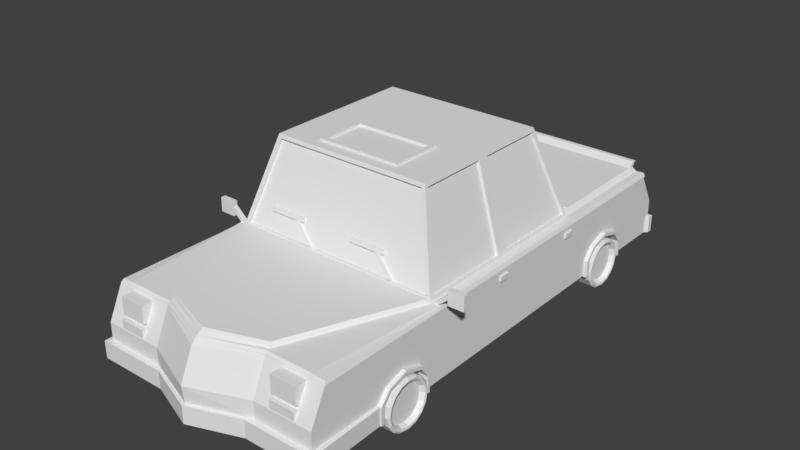 # Source: AICAR3.blend  (saved by Blender 2.78.0; exported with 4.5.12 LTS)
import bpy
from mathutils import Matrix  # noqa: F401  (used for matrix-valued properties, if any)

bpy.ops.wm.read_factory_settings(use_empty=True)
scene = bpy.context.scene
scene.name = 'Scene'

# ---- collections
col_collection_1 = bpy.data.collections.new('Collection 1'); scene.collection.children.link(col_collection_1)

# ---- materials (node trees are filled in below, after node groups)
mat_aicar3buda = bpy.data.materials.new('AICAR3Buda')
mat_aicar3buda.alpha_threshold = 0.0
mat_aicar3buda.use_transparent_shadow = False
mat_aicar3buda.roughness = 0.5
mat_aicar3black = bpy.data.materials.new('AICAR3Black')
mat_aicar3black.alpha_threshold = 0.0
mat_aicar3black.use_transparent_shadow = False
mat_aicar3black.roughness = 0.5
mat_aicar3window = bpy.data.materials.new('AICAR3Window')
mat_aicar3window.alpha_threshold = 0.0
mat_aicar3window.use_transparent_shadow = False
mat_aicar3window.roughness = 0.5
mat_aica3swiatla = bpy.data.materials.new('AICA3Swiatla')
mat_aica3swiatla.alpha_threshold = 0.0
mat_aica3swiatla.use_transparent_shadow = False
mat_aica3swiatla.roughness = 0.5
mat_firetruckkolaoutside = bpy.data.materials.new('FireTruckKolaOutside')
mat_firetruckkolaoutside.alpha_threshold = 0.0
mat_firetruckkolaoutside.use_transparent_shadow = False
mat_firetruckkolaoutside.roughness = 0.5
mat_firetruckkolainside = bpy.data.materials.new('FireTruckKolaInside')
mat_firetruckkolainside.alpha_threshold = 0.0
mat_firetruckkolainside.use_transparent_shadow = False
mat_firetruckkolainside.roughness = 0.5

# ---- material node trees

# ---- world
world_world = bpy.data.worlds.new('World'); scene.world = world_world
world_world.color = (0.05088, 0.05088, 0.05088)
world_world.use_sun_shadow = False
world_world.sun_shadow_jitter_overblur = 0.0
world_world.cycles.sampling_method = 'MANUAL'

# ---- meshes
me_cube_001 = bpy.data.meshes.new('Cube.001')
me_cube_001.from_pydata([(1.309, -1.23e-07, -2.813), (1.309, 1.226e-07, 2.805), (1.295, 0.7885, -2.635), (1.295, 0.7885, 2.609), (1.205, -9.91e-08, -2.813), (0.6319, 1.465e-07, 2.805), (1.205, 0.8009, -2.617), (0.6319, 0.8009, 2.609), (1.309, -3.871e-08, -1.432), (1.309, 8.151e-08, 1.319), (1.295, 0.7885, -1.141), (1.295, 0.7885, 1.141), (1.212, 0.8009, -1.141), (1.212, 0.8009, 1.141), (0.632, 1.054e-07, 1.319), (0.632, -1.589e-08, -1.456), (0.919, 1.805, -0.8652), (0.919, 1.805, 0.8652), (1.309, 0.3951, -2.813), (1.309, 0.3951, 2.805), (1.205, 0.3951, -2.813), (0.6319, 0.3951, 2.805), (1.309, 0.3338, -1.555), (1.309, 0.3338, 1.432), (1.309, 1.214e-07, 2.764), (1.295, 0.7885, 2.573), (0.6319, 0.8009, 2.573), (0.632, 1.453e-07, 2.764), (1.309, 0.3951, 2.764), (1.193, 0.8522, 1.163), (0.6125, 0.8522, 2.551), (1.309, 4.615e-08, -0.03637), (1.309, 4.933e-08, 0.03637), (1.295, 0.7885, -0.03637), (1.295, 0.7885, 0.03637), (1.212, 0.8009, -0.03637), (1.212, 0.8009, 0.03637), (0.632, 9.707e-08, 0.03637), (0.632, 9.389e-08, -0.03637), (0.919, 1.805, -0.02757), (0.919, 1.805, 0.02758), (1.309, 0.3951, -0.03637), (1.309, 0.3951, 0.03637), (1.201, 0.8402, 0.07403), (1.201, 0.8402, 1.092), (0.9305, 1.766, 0.06592), (0.9305, 1.766, 0.838), (1.201, 0.8402, -1.092), (0.9305, 1.766, -0.838), (1.201, 0.8402, -0.07402), (0.9305, 1.766, -0.06592), (1.175, 0.8339, 0.07403), (1.175, 0.8339, 1.092), (0.9045, 1.759, 0.06592), (0.9045, 1.759, 0.838), (1.175, 0.8339, -1.092), (0.9045, 1.759, -0.838), (1.175, 0.8339, -0.07402), (0.9045, 1.759, -0.06592), (1.155, 0.8434, 1.129), (0.8864, 1.762, 0.8769), (1.155, 0.842, 1.097), (0.8864, 1.761, 0.844), (1.176, 0.8278, -1.134), (0.8983, 1.778, -0.8726), (1.176, 0.826, -1.089), (0.8983, 1.776, -0.8282), (0.4859, 1.805, 0.1539), (0.4859, 1.805, 0.7389), (0.4859, 1.83, 0.1539), (0.4859, 1.83, 0.7389), (0.4399, 1.83, 0.2092), (0.4399, 1.83, 0.6836), (0.4399, 1.801, 0.2092), (0.4399, 1.801, 0.6836), (1.153, 0.8353, -2.617), (1.16, 0.8493, -1.227), (1.182, -9.565e-08, -2.756), (1.309, -1.195e-07, -2.756), (1.295, 0.7885, -2.552), (1.205, 0.8009, -2.552), (1.309, 0.3951, -2.756), (1.153, 0.8493, -2.537), (1.153, 0.9001, -2.671), (1.153, 0.9001, -2.621), (1.309, 0.7569, -2.635), (1.309, 0.7569, 2.63), (1.205, 0.7569, -2.635), (0.6319, 0.7806, 2.63), (1.309, 0.7569, -1.141), (1.309, 0.7569, 1.141), (1.309, 0.7569, 2.594), (1.309, 0.7569, -0.03637), (1.309, 0.7569, 0.03637), (1.309, 0.7569, -2.552), (0.6319, 0.7644, 2.635), (1.309, 0.7466, -1.141), (1.309, 0.7466, 1.141), (1.309, 0.7466, 2.599), (1.309, 0.7466, -0.03637), (1.309, 0.7466, 0.03637), (1.309, 0.7466, -2.552), (1.309, 0.7466, -2.609), (1.309, 0.7466, 2.635), (1.205, 0.7466, -2.609), (0.8266, 0.5429, 2.779), (0.8266, 0.7399, 2.779), (0.8266, 0.5429, 2.621), (0.8266, 0.7399, 2.621), (1.114, 0.5429, 2.779), (1.114, 0.7399, 2.779), (1.114, 0.5429, 2.621), (1.114, 0.7399, 2.621), (0.8266, 0.4073, 2.805), (0.8266, 0.5034, 2.805), (0.8266, 0.4073, 2.647), (0.8266, 0.5034, 2.647), (1.114, 0.4073, 2.805), (1.114, 0.5034, 2.805), (1.114, 0.4073, 2.647), (1.114, 0.5034, 2.647), (1.207, 0.7825, 1.119), (1.389, 0.9455, 1.119), (1.207, 0.7825, 1.066), (1.389, 0.9455, 1.066), (1.261, 0.7825, 1.119), (1.389, 0.8919, 1.119), (1.261, 0.7825, 1.066), (1.389, 0.8919, 1.066), (1.571, 0.9455, 1.119), (1.571, 0.9455, 1.066), (1.571, 0.8919, 1.066), (1.571, 0.8919, 1.119), (1.389, 1.001, 1.119), (1.389, 1.001, 1.066), (1.389, 0.8363, 1.066), (1.389, 0.8363, 1.119), (1.571, 1.001, 1.119), (1.571, 1.001, 1.066), (1.571, 0.8363, 1.066), (1.571, 0.8363, 1.119), (0.7455, 0.8223, 1.128), (0.4903, 1.049, 1.069), (0.7455, 0.8223, 1.087), (0.4903, 1.049, 1.029), (0.7863, 0.8223, 1.128), (0.5311, 1.049, 1.069), (0.7863, 0.8223, 1.087), (0.5311, 1.049, 1.029), (0.4903, 1.094, 1.057), (0.4903, 1.094, 1.016), (0.5311, 1.094, 1.016), (0.5311, 1.094, 1.057), (0.1656, 1.049, 1.069), (0.1656, 1.049, 1.029), (0.1656, 1.094, 1.057), (0.1656, 1.094, 1.016), (0.5911, 1.049, 1.029), (0.5911, 1.049, 1.069), (0.5911, 1.094, 1.016), (0.5911, 1.094, 1.057), (1.296, 0.6479, 0.1935), (1.296, 0.7003, 0.1935), (1.296, 0.6479, 0.06773), (1.296, 0.7003, 0.06773), (1.331, 0.6479, 0.1935), (1.331, 0.7003, 0.1935), (1.331, 0.6479, 0.06773), (1.331, 0.7003, 0.06773), (1.296, 0.6479, -0.9569), (1.296, 0.7003, -0.9569), (1.296, 0.6479, -1.083), (1.296, 0.7003, -1.083), (1.331, 0.6479, -0.9569), (1.331, 0.7003, -0.9569), (1.331, 0.6479, -1.083), (1.331, 0.7003, -1.083), (0.632, 1.276e-07, 1.963), (1.309, 1.037e-07, 1.963), (1.295, 0.7885, 2.024), (0.8544, 0.8009, 2.024), (1.309, 0.3338, 1.842), (0.835, 0.8522, 2.019), (1.309, 0.7569, 2.037), (1.309, 0.7466, 2.04), (1.309, -8.53e-08, -2.079), (1.295, 0.7885, -2.267), (1.207, 0.8009, -2.267), (1.309, 0.3238, -1.987), (1.155, 0.8493, -2.272), (0.632, -6.126e-08, -2.075), (1.309, 0.7569, -2.267), (1.309, 0.7466, -2.267), (0.6318, 0.3338, -1.414), (0.6318, 0.3338, 1.294), (0.6318, 0.3338, 1.989), (0.6318, 0.3338, -2.1), (0.6319, 0.1975, 2.805), (1.309, 0.1975, -1.432), (1.309, 0.1975, 1.341), (1.309, 0.1975, -2.813), (1.309, 0.1975, 2.805), (1.205, 0.1975, -2.813), (1.309, 0.1975, 2.764), (1.309, 0.1975, -0.03637), (1.309, 0.1975, 0.03637), (1.309, 0.1975, -2.756), (1.309, 0.1975, 1.968), (1.309, 0.1975, -2.06), (0.6319, 0.1975, 1.319), (0.6319, 0.1975, 2.141), (0.6319, 0.1975, -2.065), (0.6319, 0.1975, -1.437), (1.36, 1.288e-07, 2.809), (1.36, 1.371e-07, 2.864), (0.567, 1.61e-07, 2.864), (0.567, 0.1975, 2.864), (1.342, 1.101e-07, 1.973), (1.36, 0.1975, 2.809), (1.342, 0.1975, 1.969), (1.36, 0.1975, 2.864), (1.349, -1.186e-07, -2.849), (1.233, -9.468e-08, -2.849), (1.349, -1.157e-07, -2.784), (1.349, 0.1975, -2.784), (1.349, 0.1975, -2.849), (1.233, 0.1975, -2.849), (0.632, 1.165e-07, 1.641), (1.295, 0.7885, 1.582), (1.033, 0.8009, 1.582), (1.309, 0.3951, 1.641), (1.014, 0.8522, 1.591), (1.309, 0.7569, 1.589), (1.309, 0.7466, 1.59), (0.6318, 0.3951, 1.641), (0.6319, 0.1975, 1.641), (0.6318, 0.3951, -1.757), (1.295, 0.7885, -1.704), (1.209, 0.8009, -1.704), (1.309, 0.3951, -1.757), (1.157, 0.8493, -1.75), (1.309, 0.7569, -1.704), (1.309, 0.7466, -1.704), (0.632, -3.821e-08, -1.757), (0.6319, 0.1975, -1.757), (1.354, -0.005836, 1.339), (0.6178, -0.005836, 1.339), (1.354, 0.3037, 1.432), (0.6178, -0.005836, 1.946), (1.354, -0.005836, 1.946), (1.354, 0.3037, 1.854), (0.6176, 0.3037, 1.432), (0.6176, 0.3037, 1.854), (1.354, 0.1768, 1.339), (1.354, 0.1946, 1.946), (0.6177, 0.1768, 1.339), (0.6177, 0.1946, 1.946), (1.354, 0.3607, 1.643), (0.6176, 0.3607, 1.643), (1.354, -0.005836, 1.311), (1.354, 0.3314, 1.412), (1.354, -0.005836, 1.989), (1.354, 0.3314, 1.873), (1.354, 0.1744, 1.311), (1.354, 0.1922, 1.989), (1.354, 0.402, 1.643), (1.226, -0.005836, 1.311), (1.226, 0.3314, 1.412), (1.226, -0.005836, 1.989), (1.226, 0.3314, 1.873), (1.226, 0.1743, 1.311), (1.226, 0.1922, 1.989), (1.226, 0.402, 1.643), (0.6206, -0.005836, 1.306), (0.6206, -0.005836, 1.986), (0.6206, 0.1922, 1.986), (0.6206, 0.1741, 1.306), (0.6206, 0.1741, -2.096), (0.6206, 0.1922, -1.416), (0.6206, -0.005836, -1.416), (0.6206, -0.005836, -2.096), (1.226, 0.402, -1.759), (1.226, 0.1922, -1.413), (1.226, 0.1743, -2.091), (1.226, 0.3314, -1.529), (1.226, -0.005836, -1.413), (1.226, 0.3314, -1.99), (1.226, -0.005836, -2.091), (1.354, 0.402, -1.759), (1.354, 0.1922, -1.413), (1.354, 0.1744, -2.091), (1.354, 0.3314, -1.529), (1.354, -0.005836, -1.413), (1.354, 0.3314, -1.99), (1.354, -0.005836, -2.091), (0.6176, 0.3607, -1.759), (1.354, 0.3607, -1.759), (0.6177, 0.1946, -1.456), (0.6177, 0.1768, -2.063), (1.354, 0.1946, -1.456), (1.354, 0.1768, -2.063), (0.6176, 0.3037, -1.548), (0.6176, 0.3037, -1.97), (1.354, 0.3037, -1.548), (1.354, -0.005836, -1.456), (0.6178, -0.005836, -1.456), (1.354, 0.3037, -1.97), (0.6178, -0.005836, -2.063), (1.354, -0.005836, -2.063), (-1.309, -1.23e-07, -2.813), (-1.309, 1.226e-07, 2.805), (-1.295, 0.7885, -2.635), (-1.295, 0.7885, 2.609), (-1.205, -9.91e-08, -2.813), (-0.6319, 1.465e-07, 2.805), (-1.205, 0.8009, -2.617), (-0.6319, 0.8009, 2.609), (-1.309, -3.871e-08, -1.432), (-1.309, 8.151e-08, 1.319), (-1.295, 0.7885, -1.141), (-1.295, 0.7885, 1.141), (-1.212, 0.8009, -1.141), (-1.212, 0.8009, 1.141), (-0.632, 1.054e-07, 1.319), (-0.632, -1.589e-08, -1.456), (-0.919, 1.805, -0.8652), (-0.919, 1.805, 0.8652), (-1.309, 0.3951, -2.813), (-1.309, 0.3951, 2.805), (-1.205, 0.3951, -2.813), (-0.6319, 0.3951, 2.805), (-1.309, 0.3338, -1.555), (-1.309, 0.3338, 1.432), (0.0, -9.91e-08, -2.813), (0.0, 1.556e-07, 3.014), (0.0, 0.8009, -2.65), (0.0, 0.8039, 2.834), (0.0, -1.144e-08, -1.354), (0.0, 9.762e-08, 1.141), (0.0, 0.8009, -1.141), (0.0, 0.8009, 1.141), (0.0, 1.805, -0.8652), (0.0, 1.805, 0.8652), (0.0, 0.3951, 3.057), (0.0, 0.3951, -2.813), (-1.309, 1.214e-07, 2.764), (-1.295, 0.7885, 2.573), (-0.6319, 0.8009, 2.573), (-0.632, 1.453e-07, 2.764), (-1.309, 0.3951, 2.764), (0.0, 1.544e-07, 2.973), (0.0, 0.832, 2.792), (0.0, 0.8522, 1.163), (-1.193, 0.8522, 1.163), (-0.6125, 0.8522, 2.551), (0.0, 0.8522, 2.761), (-1.309, 4.615e-08, -0.03637), (-1.309, 4.933e-08, 0.03637), (-1.295, 0.7885, -0.03637), (-1.295, 0.7885, 0.03637), (-1.212, 0.8009, -0.03637), (-1.212, 0.8009, 0.03637), (-0.632, 9.707e-08, 0.03637), (-0.632, 9.389e-08, -0.03637), (-0.919, 1.805, -0.02757), (-0.919, 1.805, 0.02758), (-1.309, 0.3951, -0.03637), (-1.309, 0.3951, 0.03637), (0.0, 1.805, -0.02757), (0.0, 1.805, 0.02758), (0.0, 9.707e-08, 0.03637), (0.0, 9.389e-08, -0.03637), (-1.201, 0.8402, 0.07403), (-1.201, 0.8402, 1.092), (-0.9305, 1.766, 0.06592), (-0.9305, 1.766, 0.838), (-1.201, 0.8402, -1.092), (-0.9305, 1.766, -0.838), (-1.201, 0.8402, -0.07402), (-0.9305, 1.766, -0.06592), (-1.175, 0.8339, 0.07403), (-1.175, 0.8339, 1.092), (-0.9045, 1.759, 0.06592), (-0.9045, 1.759, 0.838), (-1.175, 0.8339, -1.092), (-0.9045, 1.759, -0.838), (-1.175, 0.8339, -0.07402), (-0.9045, 1.759, -0.06592), (0.0, 0.8434, 1.129), (-1.155, 0.8434, 1.129), (0.0, 1.762, 0.8769), (-0.8864, 1.762, 0.8769), (0.0, 0.842, 1.097), (-1.155, 0.842, 1.097), (0.0, 1.761, 0.844), (-0.8864, 1.761, 0.844), (0.0, 0.8278, -1.134), (-1.176, 0.8278, -1.134), (0.0, 1.778, -0.8726), (-0.8983, 1.778, -0.8726), (0.0, 0.826, -1.089), (-1.176, 0.826, -1.089), (0.0, 1.776, -0.8282), (-0.8983, 1.776, -0.8282), (-0.4859, 1.805, 0.1539), (-0.4859, 1.805, 0.7389), (0.0, 1.805, 0.7389), (0.0, 1.805, 0.1539), (-0.4859, 1.83, 0.1539), (-0.4859, 1.83, 0.7389), (0.0, 1.83, 0.7389), (0.0, 1.83, 0.1539), (-0.4399, 1.83, 0.2092), (-0.4399, 1.83, 0.6836), (0.0, 1.83, 0.6836), (0.0, 1.83, 0.2092), (-0.4399, 1.801, 0.2092), (-0.4399, 1.801, 0.6836), (0.0, 1.801, 0.6836), (0.0, 1.801, 0.2092), (-1.153, 0.8353, -2.617), (-1.16, 0.8493, -1.227), (0.0, 0.8493, -1.227), (0.0, 0.8353, -2.66), (-1.182, -9.565e-08, -2.756), (-1.309, -1.195e-07, -2.756), (-1.295, 0.7885, -2.552), (-1.205, 0.8009, -2.552), (-1.309, 0.3951, -2.756), (0.0, -9.565e-08, -2.756), (-1.153, 0.8493, -2.537), (0.0, 0.8493, -2.537), (-1.153, 0.9001, -2.671), (0.0, 0.9001, -2.671), (-1.153, 0.9001, -2.621), (0.0, 0.9001, -2.621), (-1.309, 0.7569, -2.635), (-1.309, 0.7569, 2.63), (-1.205, 0.7569, -2.635), (-0.6319, 0.7806, 2.63), (-1.309, 0.7569, -1.141), (-1.309, 0.7569, 1.141), (0.0, 0.7569, -2.635), (0.0, 0.775, 2.863), (-1.309, 0.7569, 2.594), (-1.309, 0.7569, -0.03637), (-1.309, 0.7569, 0.03637), (-1.309, 0.7569, -2.552), (-0.6319, 0.7644, 2.635), (-1.309, 0.7466, -1.141), (-1.309, 0.7466, 1.141), (0.0, 0.7307, 2.904), (-1.309, 0.7466, 2.599), (-1.309, 0.7466, -0.03637), (-1.309, 0.7466, 0.03637), (-1.309, 0.7466, -2.552), (-1.309, 0.7466, -2.609), (-1.309, 0.7466, 2.635), (-1.205, 0.7466, -2.609), (0.0, 0.7181, -2.635), (-0.8266, 0.5429, 2.779), (-0.8266, 0.7399, 2.779), (-0.8266, 0.5429, 2.621), (-0.8266, 0.7399, 2.621), (-1.114, 0.5429, 2.779), (-1.114, 0.7399, 2.779), (-1.114, 0.5429, 2.621), (-1.114, 0.7399, 2.621), (-0.8266, 0.4073, 2.805), (-0.8266, 0.5034, 2.805), (-0.8266, 0.4073, 2.647), (-0.8266, 0.5034, 2.647), (-1.114, 0.4073, 2.805), (-1.114, 0.5034, 2.805), (-1.114, 0.4073, 2.647), (-1.114, 0.5034, 2.647), (-1.207, 0.7825, 1.119), (-1.389, 0.9455, 1.119), (-1.207, 0.7825, 1.066), (-1.389, 0.9455, 1.066), (-1.261, 0.7825, 1.119), (-1.389, 0.8919, 1.119), (-1.261, 0.7825, 1.066), (-1.389, 0.8919, 1.066), (-1.571, 0.9455, 1.119), (-1.571, 0.9455, 1.066), (-1.571, 0.8919, 1.066), (-1.571, 0.8919, 1.119), (-1.389, 1.001, 1.119), (-1.389, 1.001, 1.066), (-1.389, 0.8363, 1.066), (-1.389, 0.8363, 1.119), (-1.571, 1.001, 1.119), (-1.571, 1.001, 1.066), (-1.571, 0.8363, 1.066), (-1.571, 0.8363, 1.119), (-0.4407, 1.094, 1.057), (-0.4407, 1.094, 1.016), (-0.4407, 1.049, 1.069), (-0.4407, 1.049, 1.029), (-0.8662, 1.094, 1.016), (-0.8662, 1.094, 1.057), (-0.8662, 1.049, 1.029), (-0.8662, 1.049, 1.069), (-0.5008, 1.094, 1.057), (-0.5008, 1.094, 1.016), (-0.5416, 1.094, 1.016), (-0.5416, 1.094, 1.057), (-0.5008, 1.049, 1.029), (-0.2455, 0.8223, 1.087), (-0.5008, 1.049, 1.069), (-0.2455, 0.8223, 1.128), (-0.5416, 1.049, 1.029), (-0.2863, 0.8223, 1.087), (-0.5416, 1.049, 1.069), (-0.2863, 0.8223, 1.128), (-1.296, 0.6479, 0.1935), (-1.296, 0.7003, 0.1935), (-1.296, 0.6479, 0.06773), (-1.296, 0.7003, 0.06773), (-1.331, 0.6479, 0.1935), (-1.331, 0.7003, 0.1935), (-1.331, 0.6479, 0.06773), (-1.331, 0.7003, 0.06773), (-1.296, 0.6479, -0.9569), (-1.296, 0.7003, -0.9569), (-1.296, 0.6479, -1.083), (-1.296, 0.7003, -1.083), (-1.331, 0.6479, -0.9569), (-1.331, 0.7003, -0.9569), (-1.331, 0.6479, -1.083), (-1.331, 0.7003, -1.083), (-0.632, 1.276e-07, 1.963), (0.0, 1.275e-07, 2.153), (-1.309, 1.037e-07, 1.963), (-1.295, 0.7885, 2.024), (-0.8544, 0.8009, 2.024), (-1.309, 0.3338, 1.842), (0.0, 0.8252, 2.03), (-0.835, 0.8522, 2.019), (0.0, 0.8522, 2.019), (-1.309, 0.7569, 2.037), (-1.309, 0.7466, 2.04), (-1.309, -8.53e-08, -2.079), (-1.295, 0.7885, -2.267), (-1.207, 0.8009, -2.267), (-1.309, 0.3238, -1.987), (-1.155, 0.8493, -2.272), (0.0, 0.8493, -2.272), (-0.632, -6.126e-08, -2.075), (0.0, -6.403e-08, -2.138), (-1.309, 0.7569, -2.267), (-1.309, 0.7466, -2.267), (-0.6318, 0.3338, -1.414), (-0.6318, 0.3338, 1.294), (-0.6318, 0.3338, 1.989), (-0.6318, 0.3338, -2.1), (-0.6319, 0.1975, 2.805), (-1.309, 0.1975, -1.432), (-1.309, 0.1975, 1.341), (-1.309, 0.1975, -2.813), (-1.309, 0.1975, 2.805), (-1.205, 0.1975, -2.813), (0.0, 0.1975, 3.035), (0.0, 0.1975, -2.813), (-1.309, 0.1975, 2.764), (-1.309, 0.1975, -0.03637), (-1.309, 0.1975, 0.03637), (-1.309, 0.1975, -2.756), (-1.309, 0.1975, 1.968), (-1.309, 0.1975, -2.06), (-0.6319, 0.1975, 1.319), (-0.6319, 0.1975, 2.141), (-0.6319, 0.1975, -2.065), (-0.6319, 0.1975, -1.437), (-1.36, 1.288e-07, 2.809), (-1.36, 1.371e-07, 2.864), (-0.567, 1.61e-07, 2.864), (-0.567, 0.1975, 2.864), (0.0, 1.701e-07, 3.073), (0.0, 0.1975, 3.073), (-1.342, 1.101e-07, 1.973), (-1.36, 0.1975, 2.809), (-1.342, 0.1975, 1.969), (-1.36, 0.1975, 2.864), (-1.349, -1.186e-07, -2.849), (-1.233, -9.468e-08, -2.849), (0.0, -9.468e-08, -2.849), (-1.349, -1.157e-07, -2.784), (-1.349, 0.1975, -2.784), (-1.349, 0.1975, -2.849), (-1.233, 0.1975, -2.849), (0.0, 0.1975, -2.849), (-0.632, 1.165e-07, 1.641), (0.0, 1.126e-07, 1.647), (-1.295, 0.7885, 1.582), (-1.033, 0.8009, 1.582), (-1.309, 0.3951, 1.641), (0.0, 0.8131, 1.585), (-1.014, 0.8522, 1.591), (0.0, 0.8522, 1.591), (-1.309, 0.7569, 1.589), (-1.309, 0.7466, 1.59), (-0.6318, 0.3951, 1.641), (-0.6319, 0.1975, 1.641), (-0.6318, 0.3951, -1.757), (-1.295, 0.7885, -1.704), (-1.209, 0.8009, -1.704), (-1.309, 0.3951, -1.757), (-1.157, 0.8493, -1.75), (0.0, 0.8493, -1.75), (-1.309, 0.7569, -1.704), (-1.309, 0.7466, -1.704), (-0.632, -3.821e-08, -1.757), (0.0, -4.178e-08, -1.839), (-0.6319, 0.1975, -1.757), (-1.354, -0.005836, 1.339), (-0.6178, -0.005836, 1.339), (-1.354, 0.3037, 1.432), (-0.6178, -0.005836, 1.946), (-1.354, -0.005836, 1.946), (-1.354, 0.3037, 1.854), (-0.6176, 0.3037, 1.432), (-0.6176, 0.3037, 1.854), (-1.354, 0.1768, 1.339), (-1.354, 0.1946, 1.946), (-0.6177, 0.1768, 1.339), (-0.6177, 0.1946, 1.946), (-1.354, 0.3607, 1.643), (-0.6176, 0.3607, 1.643), (-1.354, -0.005836, 1.311), (-1.354, 0.3314, 1.412), (-1.354, -0.005836, 1.989), (-1.354, 0.3314, 1.873), (-1.354, 0.1744, 1.311), (-1.354, 0.1922, 1.989), (-1.354, 0.402, 1.643), (-1.226, -0.005836, 1.311), (-1.226, 0.3314, 1.412), (-1.226, -0.005836, 1.989), (-1.226, 0.3314, 1.873), (-1.226, 0.1743, 1.311), (-1.226, 0.1922, 1.989), (-1.226, 0.402, 1.643), (-0.6206, -0.005836, 1.306), (-0.6206, -0.005836, 1.986), (-0.6206, 0.1922, 1.986), (-0.6206, 0.1741, 1.306), (-0.6206, 0.1741, -2.096), (-0.6206, 0.1922, -1.416), (-0.6206, -0.005836, -1.416), (-0.6206, -0.005836, -2.096), (-1.226, 0.402, -1.759), (-1.226, 0.1922, -1.413), (-1.226, 0.1743, -2.091), (-1.226, 0.3314, -1.529), (-1.226, -0.005836, -1.413), (-1.226, 0.3314, -1.99), (-1.226, -0.005836, -2.091), (-1.354, 0.402, -1.759), (-1.354, 0.1922, -1.413), (-1.354, 0.1744, -2.091), (-1.354, 0.3314, -1.529), (-1.354, -0.005836, -1.413), (-1.354, 0.3314, -1.99), (-1.354, -0.005836, -2.091), (-0.6176, 0.3607, -1.759), (-1.354, 0.3607, -1.759), (-0.6177, 0.1946, -1.456), (-0.6177, 0.1768, -2.063), (-1.354, 0.1946, -1.456), (-1.354, 0.1768, -2.063), (-0.6176, 0.3037, -1.548), (-0.6176, 0.3037, -1.97), (-1.354, 0.3037, -1.548), (-1.354, -0.005836, -1.456), (-0.6178, -0.005836, -1.456), (-1.354, 0.3037, -1.97), (-0.6178, -0.005836, -2.063), (-1.354, -0.005836, -2.063), (0.8266, 0.5097, -2.769), (0.8266, 0.7067, -2.769), (0.8266, 0.5097, -2.611), (0.8266, 0.7067, -2.611), (1.114, 0.5097, -2.769), (1.114, 0.7067, -2.769), (1.114, 0.5097, -2.611), (1.114, 0.7067, -2.611), (-1.181, 0.5097, -2.769), (-1.181, 0.7067, -2.769), (-1.181, 0.5097, -2.611), (-1.181, 0.7067, -2.611), (-1.113, 0.5097, -2.769), (-1.113, 0.7067, -2.769), (-1.113, 0.5097, -2.611), (-1.113, 0.7067, -2.611), (-1.069, 0.5097, -2.769), (-1.069, 0.7067, -2.769), (-1.069, 0.5097, -2.611), (-1.069, 0.7067, -2.611), (-0.7821, 0.5097, -2.769), (-0.7821, 0.7067, -2.769), (-0.7821, 0.5097, -2.611), (-0.7821, 0.7067, -2.611), (1.135, 0.5097, -2.769), (1.135, 0.7067, -2.769), (1.135, 0.5097, -2.611), (1.135, 0.7067, -2.611), (1.203, 0.5097, -2.769), (1.203, 0.7067, -2.769), (1.203, 0.5097, -2.611), (1.203, 0.7067, -2.611), (1.286, -1.179e-07, -2.813), (1.164, 1.277e-07, 2.805), (1.286, 0.8009, -2.631), (1.164, 0.8009, 2.609), (1.288, 0.8009, -1.141), (1.288, 0.8009, 1.141), (1.164, 0.3951, 2.805), (1.286, 0.3951, -2.813), (1.164, 1.265e-07, 2.764), (1.164, 0.8009, 2.573), (1.288, 0.8009, -0.03637), (1.288, 0.8009, 0.03637), (1.286, 0.8009, -2.552), (1.282, -1.144e-07, -2.756), (1.286, 0.7569, -2.635), (1.164, 0.762, 2.63), (1.164, 0.7504, 2.635), (1.286, 0.7466, -2.609), (1.211, 0.8009, 2.024), (1.164, 1.088e-07, 1.963), (1.287, 0.8009, -2.267), (1.164, -8.015e-08, -2.078), (1.164, 0.1975, 2.805), (1.286, 0.1975, -2.813), (1.19, 1.422e-07, 2.864), (1.19, 0.1975, 2.864), (1.324, -1.134e-07, -2.849), (1.324, 0.1975, -2.849), (1.25, 0.8009, 1.582), (1.287, 0.8009, -1.704), (-1.287, -1.181e-07, -2.813), (-1.169, 1.275e-07, 2.805), (-1.287, 0.8009, -2.631), (-1.169, 0.8009, 2.609), (-1.289, 0.8009, -1.141), (-1.289, 0.8009, 1.141), (-1.169, 0.3951, 2.805), (-1.287, 0.3951, -2.813), (-1.169, 1.263e-07, 2.764), (-1.169, 0.8009, 2.573), (-1.289, 0.8009, -0.03637), (-1.289, 0.8009, 0.03637), (-1.287, 0.8009, -2.552), (-1.283, -1.146e-07, -2.756), (-1.287, 0.7569, -2.635), (-1.169, 0.7617, 2.63), (-1.169, 0.7503, 2.635), (-1.287, 0.7466, -2.609), (-1.215, 0.8009, 2.024), (-1.169, 1.086e-07, 1.963), (-1.288, 0.8009, -2.267), (-1.169, -8.036e-08, -2.078), (-1.169, 0.1975, 2.805), (-1.287, 0.1975, -2.813), (-1.197, 1.42e-07, 2.864), (-1.197, 0.1975, 2.864), (-1.325, -1.136e-07, -2.849), (-1.325, 0.1975, -2.849), (-1.252, 0.8009, 1.582), (-1.288, 0.8009, -1.704)], [], [(91, 25, 3, 86), (712, 4, 222, 738), (727, 715, 7, 88), (721, 26, 7, 715), (720, 713, 5, 27), (32, 9, 14, 37), (13, 17, 60, 59), (741, 238, 12, 716), (723, 36, 13, 717), (241, 237, 10, 89), (93, 34, 11, 90), (12, 16, 48, 47), (205, 42, 23, 199), (734, 718, 21, 197), (729, 719, 20, 104), (203, 28, 19, 201), (104, 20, 344, 459), (197, 21, 343, 563), (12, 339, 396, 63), (342, 17, 68, 406), (6, 335, 423, 75), (37, 14, 338, 370), (243, 15, 337, 614), (27, 5, 334, 350), (26, 351, 336, 7), (88, 7, 336, 443), (735, 200, 225, 739), (177, 27, 350, 533), (207, 181, 28, 203), (731, 720, 27, 177), (730, 180, 26, 721), (183, 179, 25, 91), (182, 540, 355, 30), (229, 13, 29, 231), (351, 26, 30, 355), (13, 340, 352, 29), (15, 38, 371, 337), (38, 37, 370, 371), (16, 341, 368, 39), (39, 368, 369, 40), (198, 22, 41, 204), (204, 41, 42, 205), (35, 12, 47, 49), (36, 35, 39, 40), (89, 10, 33, 92), (92, 33, 34, 93), (716, 12, 35, 722), (722, 35, 36, 723), (8, 31, 38, 15), (31, 32, 37, 38), (48, 50, 58, 56), (50, 49, 57, 58), (36, 40, 45, 43), (13, 36, 43, 44), (40, 17, 46, 45), (39, 35, 49, 50), (17, 13, 44, 46), (16, 39, 50, 48), (57, 55, 56, 58), (52, 51, 53, 54), (47, 48, 56, 55), (45, 46, 54, 53), (43, 45, 53, 51), (49, 47, 55, 57), (46, 44, 52, 54), (44, 43, 51, 52), (59, 60, 62, 61), (340, 13, 59, 388), (17, 342, 390, 60), (392, 61, 62, 394), (388, 59, 61, 392), (60, 390, 394, 62), (64, 63, 65, 66), (341, 16, 64, 398), (16, 12, 63, 64), (65, 400, 402, 66), (63, 396, 400, 65), (398, 64, 66, 402), (68, 67, 69, 70), (17, 40, 67, 68), (40, 369, 407, 67), (70, 69, 71, 72), (67, 407, 411, 69), (406, 68, 70, 410), (414, 72, 74, 418), (69, 411, 415, 71), (410, 70, 72, 414), (73, 419, 418, 74), (72, 71, 73, 74), (71, 415, 419, 73), (240, 610, 422, 76), (339, 12, 76, 422), (80, 6, 75, 82), (187, 80, 82, 189), (431, 82, 84, 435), (4, 77, 429, 333), (200, 18, 81, 206), (85, 2, 79, 94), (714, 6, 80, 724), (712, 725, 77, 4), (83, 433, 435, 84), (75, 423, 433, 83), (82, 75, 83, 84), (102, 85, 94, 101), (99, 92, 93, 100), (96, 89, 92, 99), (184, 183, 91, 98), (95, 88, 443, 451), (6, 87, 442, 335), (714, 726, 87, 6), (100, 93, 90, 97), (242, 241, 89, 96), (728, 727, 88, 95), (98, 91, 86, 103), (28, 98, 103, 19), (718, 728, 95, 21), (239, 242, 96, 22), (42, 100, 97, 23), (21, 95, 451, 343), (181, 184, 98, 28), (22, 96, 99, 41), (41, 99, 100, 42), (18, 102, 101, 81), (87, 104, 459, 442), (726, 729, 104, 87), (105, 106, 108, 107), (111, 112, 110, 109), (109, 110, 106, 105), (107, 111, 109, 105), (112, 108, 106, 110), (113, 114, 116, 115), (119, 120, 118, 117), (117, 118, 114, 113), (115, 119, 117, 113), (120, 116, 114, 118), (121, 122, 124, 123), (123, 124, 128, 127), (127, 128, 126, 125), (125, 126, 122, 121), (141, 142, 144, 143), (129, 130, 138, 137), (131, 130, 129, 132), (131, 132, 140, 139), (122, 126, 132, 129), (128, 124, 130, 131), (136, 135, 139, 140), (134, 133, 137, 138), (130, 124, 134, 138), (126, 128, 135, 136), (132, 126, 136, 140), (124, 122, 133, 134), (122, 129, 137, 133), (128, 131, 139, 135), (147, 148, 146, 145), (145, 146, 142, 141), (142, 146, 152, 149), (151, 150, 149, 152), (152, 146, 158, 160), (154, 153, 155, 156), (149, 150, 156, 155), (142, 149, 155, 153), (144, 142, 153, 154), (158, 157, 159, 160), (151, 152, 160, 159), (146, 148, 157, 158), (171, 172, 176, 175), (163, 164, 168, 167), (167, 168, 166, 165), (165, 166, 162, 161), (163, 167, 165, 161), (168, 164, 162, 166), (175, 176, 174, 173), (173, 174, 170, 169), (171, 175, 173, 169), (176, 172, 170, 174), (230, 233, 184, 181), (233, 232, 183, 184), (26, 180, 182, 30), (231, 600, 540, 182), (232, 228, 179, 183), (740, 229, 180, 730), (227, 177, 533, 594), (81, 101, 192, 188), (101, 94, 191, 192), (238, 187, 189, 240), (82, 431, 548, 189), (77, 190, 550, 429), (206, 81, 188, 208), (94, 79, 186, 191), (724, 80, 187, 732), (725, 733, 190, 77), (235, 209, 194, 234), (244, 212, 15, 243), (236, 193, 212, 244), (227, 14, 209, 235), (78, 206, 208, 185), (200, 206, 224, 225), (31, 204, 205, 32), (8, 198, 204, 31), (20, 202, 564, 344), (1, 24, 213, 214), (197, 563, 580, 216), (24, 178, 217, 213), (32, 205, 199, 9), (719, 735, 202, 20), (217, 219, 218, 213), (215, 216, 580, 579), (213, 218, 220, 214), (736, 737, 216, 215), (334, 5, 215, 579), (203, 201, 220, 218), (207, 203, 218, 219), (713, 1, 214, 736), (734, 197, 216, 737), (739, 738, 222, 226), (226, 222, 587, 592), (221, 225, 224, 223), (4, 333, 587, 222), (206, 78, 223, 224), (564, 202, 226, 592), (78, 0, 221, 223), (177, 227, 235, 210), (210, 235, 234, 195), (14, 227, 594, 338), (717, 13, 229, 740), (90, 11, 228, 232), (29, 352, 600, 231), (97, 90, 232, 233), (23, 97, 233, 230), (180, 229, 231, 182), (196, 236, 244, 211), (211, 244, 243, 190), (12, 238, 240, 76), (188, 192, 242, 239), (192, 191, 241, 242), (189, 548, 610, 240), (190, 243, 614, 550), (191, 186, 237, 241), (732, 187, 238, 741), (257, 250, 252, 258), (253, 247, 251, 255), (256, 252, 250, 254), (248, 256, 254, 249), (245, 253, 255, 246), (247, 257, 258, 251), (253, 245, 259, 263), (247, 253, 263, 260), (249, 254, 264, 261), (250, 257, 265, 262), (254, 250, 262, 264), (257, 247, 260, 265), (264, 262, 269, 271), (261, 264, 271, 268), (263, 259, 266, 270), (265, 260, 267, 272), (260, 263, 270, 267), (262, 265, 272, 269), (246, 273, 266, 259, 245), (249, 261, 268, 274, 248), (274, 268, 271, 275), (266, 273, 276, 270), (287, 280, 277, 283), (279, 285, 282, 278), (304, 292, 285, 279, 305), (307, 280, 287, 294, 308), (291, 288, 281, 284), (293, 290, 283, 286), (288, 293, 286, 281), (290, 294, 287, 283), (292, 289, 282, 285), (289, 291, 284, 282), (296, 306, 293, 288), (299, 303, 291, 289), (303, 296, 288, 291), (304, 299, 289, 292), (306, 300, 290, 293), (300, 308, 294, 290), (306, 296, 295, 302), (308, 300, 298, 307), (305, 297, 299, 304), (297, 301, 303, 299), (300, 306, 302, 298), (296, 303, 301, 295), (444, 437, 312, 346), (742, 768, 586, 313), (757, 439, 316, 745), (751, 745, 316, 347), (750, 348, 314, 743), (357, 362, 323, 318), (322, 389, 391, 326), (771, 746, 321, 607), (753, 747, 322, 361), (611, 440, 319, 606), (446, 441, 320, 359), (321, 376, 377, 325), (567, 559, 332, 367), (764, 557, 330, 748), (759, 458, 329, 749), (565, 561, 328, 349), (458, 459, 344, 329), (557, 563, 343, 330), (321, 397, 396, 339), (342, 406, 405, 326), (315, 420, 423, 335), (362, 370, 338, 323), (613, 614, 337, 324), (348, 350, 334, 314), (347, 316, 336, 351), (439, 443, 336, 316), (765, 769, 590, 560), (538, 540, 355, 351), (532, 533, 350, 348), (569, 565, 349, 537), (761, 532, 348, 750), (760, 751, 347, 536), (541, 444, 346, 535), (539, 354, 355, 540), (596, 599, 353, 322), (351, 355, 354, 347), (322, 353, 352, 340), (324, 337, 371, 363), (363, 371, 370, 362), (325, 364, 368, 341), (364, 365, 369, 368), (558, 566, 366, 331), (566, 567, 367, 366), (360, 378, 376, 321), (361, 365, 364, 360), (440, 445, 358, 319), (445, 446, 359, 358), (746, 752, 360, 321), (752, 753, 361, 360), (317, 324, 363, 356), (356, 363, 362, 357), (377, 385, 387, 379), (379, 387, 386, 378), (361, 372, 374, 365), (322, 373, 372, 361), (365, 374, 375, 326), (364, 379, 378, 360), (326, 375, 373, 322), (325, 377, 379, 364), (386, 387, 385, 384), (381, 383, 382, 380), (376, 384, 385, 377), (374, 382, 383, 375), (372, 380, 382, 374), (378, 386, 384, 376), (375, 383, 381, 373), (373, 381, 380, 372), (389, 393, 395, 391), (340, 388, 389, 322), (326, 391, 390, 342), (392, 394, 395, 393), (388, 392, 393, 389), (391, 395, 394, 390), (399, 403, 401, 397), (341, 398, 399, 325), (325, 399, 397, 321), (401, 403, 402, 400), (397, 401, 400, 396), (398, 402, 403, 399), (405, 409, 408, 404), (326, 405, 404, 365), (365, 404, 407, 369), (409, 413, 412, 408), (404, 408, 411, 407), (406, 410, 409, 405), (414, 418, 417, 413), (408, 412, 415, 411), (410, 414, 413, 409), (416, 417, 418, 419), (413, 417, 416, 412), (412, 416, 419, 415), (609, 421, 422, 610), (339, 422, 421, 321), (427, 430, 420, 315), (545, 547, 430, 427), (431, 435, 434, 430), (313, 333, 429, 424), (560, 568, 428, 327), (436, 447, 426, 311), (744, 754, 427, 315), (742, 313, 424, 755), (432, 434, 435, 433), (420, 432, 433, 423), (430, 434, 432, 420), (456, 455, 447, 436), (453, 454, 446, 445), (449, 453, 445, 440), (542, 452, 444, 541), (448, 451, 443, 439), (315, 335, 442, 438), (744, 315, 438, 756), (454, 450, 441, 446), (612, 449, 440, 611), (758, 448, 439, 757), (452, 457, 437, 444), (349, 328, 457, 452), (748, 330, 448, 758), (608, 331, 449, 612), (367, 332, 450, 454), (330, 343, 451, 448), (537, 349, 452, 542), (331, 366, 453, 449), (366, 367, 454, 453), (327, 428, 455, 456), (438, 442, 459, 458), (756, 438, 458, 759), (460, 462, 463, 461), (466, 464, 465, 467), (464, 460, 461, 465), (462, 460, 464, 466), (467, 465, 461, 463), (468, 470, 471, 469), (474, 472, 473, 475), (472, 468, 469, 473), (470, 468, 472, 474), (475, 473, 469, 471), (476, 478, 479, 477), (478, 482, 483, 479), (482, 480, 481, 483), (480, 476, 477, 481), (484, 492, 493, 485), (486, 487, 484, 485), (486, 494, 495, 487), (477, 484, 487, 481), (483, 486, 485, 479), (491, 495, 494, 490), (489, 493, 492, 488), (485, 493, 489, 479), (481, 491, 490, 483), (487, 495, 491, 481), (479, 489, 488, 477), (477, 488, 492, 484), (483, 490, 494, 486), (510, 508, 499, 498), (505, 504, 496, 497), (498, 499, 497, 496), (512, 514, 503, 502), (514, 507, 501, 503), (507, 506, 500, 501), (502, 503, 501, 500), (504, 510, 498, 496), (505, 506, 507, 504), (514, 510, 504, 507), (511, 510, 514, 515), (509, 508, 510, 511), (515, 514, 512, 513), (526, 530, 531, 527), (518, 522, 523, 519), (522, 520, 521, 523), (520, 516, 517, 521), (518, 516, 520, 522), (523, 521, 517, 519), (530, 528, 529, 531), (528, 524, 525, 529), (526, 524, 528, 530), (531, 529, 525, 527), (597, 537, 542, 602), (602, 542, 541, 601), (347, 354, 539, 536), (599, 539, 540, 600), (601, 541, 535, 595), (770, 760, 536, 596), (593, 594, 533, 532), (598, 600, 540, 538), (428, 546, 552, 455), (455, 552, 551, 447), (607, 609, 547, 545), (430, 547, 548, 431), (424, 429, 550, 549), (568, 570, 546, 428), (447, 551, 544, 426), (754, 762, 545, 427), (755, 424, 549, 763), (604, 603, 554, 571), (615, 613, 324, 574), (605, 615, 574, 553), (593, 604, 571, 323), (425, 543, 570, 568), (560, 590, 589, 568), (356, 357, 567, 566), (317, 356, 566, 558), (329, 344, 564, 562), (310, 576, 575, 345), (557, 578, 580, 563), (345, 575, 581, 534), (357, 318, 559, 567), (749, 329, 562, 765), (581, 575, 582, 583), (577, 579, 580, 578), (575, 576, 584, 582), (766, 577, 578, 767), (334, 579, 577, 314), (565, 582, 584, 561), (569, 583, 582, 565), (743, 766, 576, 310), (764, 767, 578, 557), (769, 591, 586, 768), (591, 592, 587, 586), (585, 588, 589, 590), (313, 586, 587, 333), (568, 589, 588, 425), (564, 592, 591, 562), (425, 588, 585, 309), (532, 572, 604, 593), (572, 555, 603, 604), (340, 352, 600, 598), (323, 338, 594, 593), (747, 770, 596, 322), (441, 601, 595, 320), (353, 599, 600, 352), (450, 602, 601, 441), (332, 597, 602, 450), (536, 539, 599, 596), (556, 573, 615, 605), (573, 549, 613, 615), (321, 421, 609, 607), (546, 608, 612, 552), (552, 612, 611, 551), (547, 609, 610, 548), (549, 550, 614, 613), (551, 611, 606, 544), (762, 771, 607, 545), (628, 629, 623, 621), (624, 626, 622, 618), (627, 625, 621, 623), (619, 620, 625, 627), (616, 617, 626, 624), (618, 622, 629, 628), (624, 634, 630, 616), (618, 631, 634, 624), (620, 632, 635, 625), (621, 633, 636, 628), (625, 635, 633, 621), (628, 636, 631, 618), (635, 642, 640, 633), (632, 639, 642, 635), (634, 641, 637, 630), (636, 643, 638, 631), (631, 638, 641, 634), (633, 640, 643, 636), (617, 616, 630, 637, 644), (620, 619, 645, 639, 632), (645, 646, 642, 639), (637, 641, 647, 644), (658, 654, 648, 651), (650, 649, 653, 656), (675, 676, 650, 656, 663), (678, 679, 665, 658, 651), (662, 655, 652, 659), (664, 657, 654, 661), (659, 652, 657, 664), (661, 654, 658, 665), (663, 656, 653, 660), (660, 653, 655, 662), (667, 659, 664, 677), (670, 660, 662, 674), (674, 662, 659, 667), (675, 663, 660, 670), (677, 664, 661, 671), (671, 661, 665, 679), (677, 673, 666, 667), (679, 678, 669, 671), (676, 675, 670, 668), (668, 670, 674, 672), (671, 669, 673, 677), (667, 666, 672, 674), (680, 682, 683, 681), (686, 684, 685, 687), (684, 680, 681, 685), (682, 680, 684, 686), (687, 685, 681, 683), (688, 690, 691, 689), (694, 692, 693, 695), (692, 688, 689, 693), (690, 688, 692, 694), (695, 693, 689, 691), (696, 698, 699, 697), (702, 700, 701, 703), (700, 696, 697, 701), (698, 696, 700, 702), (703, 701, 697, 699), (704, 706, 707, 705), (710, 708, 709, 711), (708, 704, 705, 709), (706, 704, 708, 710), (711, 709, 705, 707), (186, 732, 741, 237), (11, 717, 740, 228), (225, 221, 738, 739), (201, 734, 737, 220), (5, 713, 736, 215), (214, 220, 737, 736), (18, 200, 735, 719), (78, 185, 733, 725), (79, 724, 732, 186), (228, 740, 730, 179), (85, 102, 729, 726), (19, 103, 728, 718), (103, 86, 727, 728), (2, 85, 726, 714), (0, 78, 725, 712), (2, 714, 724, 79), (33, 722, 723, 34), (10, 716, 722, 33), (179, 730, 721, 25), (178, 24, 720, 731), (202, 735, 739, 226), (102, 18, 719, 729), (201, 19, 718, 734), (34, 723, 717, 11), (237, 741, 716, 10), (24, 1, 713, 720), (25, 721, 715, 3), (86, 3, 715, 727), (0, 712, 738, 221), (544, 606, 771, 762), (320, 595, 770, 747), (590, 769, 768, 585), (561, 584, 767, 764), (314, 577, 766, 743), (576, 766, 767, 584), (327, 749, 765, 560), (425, 755, 763, 543), (426, 544, 762, 754), (595, 535, 760, 770), (436, 756, 759, 456), (328, 748, 758, 457), (457, 758, 757, 437), (311, 744, 756, 436), (309, 742, 755, 425), (311, 426, 754, 744), (358, 359, 753, 752), (319, 358, 752, 746), (535, 346, 751, 760), (534, 761, 750, 345), (562, 591, 769, 765), (456, 759, 749, 327), (561, 764, 748, 328), (359, 320, 747, 753), (606, 319, 746, 771), (345, 750, 743, 310), (346, 312, 745, 751), (437, 757, 745, 312), (309, 585, 768, 742)])
me_cube_001.polygons.foreach_set('material_index', [0, 1, 0, 0, 0, 0, 1, 0, 0, 0, 0, 1, 0, 0, 0, 0, 0, 0, 1, 0, 1, 0, 0, 0, 0, 0, 1, 0, 0, 0, 0, 0, 0, 0, 0, 0, 0, 0, 0, 0, 0, 1, 1, 1, 0, 1, 0, 1, 0, 0, 1, 1, 1, 1, 1, 1, 1, 1, 2, 2, 1, 1, 1, 1, 1, 1, 0, 1, 1, 2, 1, 0, 0, 1, 1, 2, 1, 0, 1, 0, 0, 1, 1, 1, 1, 1, 1, 2, 1, 1, 1, 1, 1, 1, 0, 0, 0, 0, 0, 0, 0, 0, 0, 0, 1, 0, 0, 0, 0, 0, 0, 0, 0, 0, 0, 0, 0, 0, 0, 0, 0, 1, 0, 0, 0, 3, 3, 3, 3, 3, 3, 3, 3, 3, 3, 1, 1, 1, 1, 1, 1, 1, 1, 1, 1, 1, 1, 1, 1, 1, 1, 1, 1, 1, 1, 1, 1, 1, 1, 1, 1, 1, 1, 1, 1, 1, 1, 1, 1, 1, 1, 1, 1, 1, 1, 0, 0, 0, 0, 0, 0, 0, 0, 0, 1, 1, 0, 0, 0, 0, 0, 0, 0, 0, 0, 0, 1, 1, 0, 0, 1, 1, 1, 0, 0, 1, 1, 1, 1, 1, 1, 1, 1, 1, 1, 1, 1, 1, 0, 1, 1, 0, 0, 0, 0, 0, 0, 0, 0, 0, 0, 0, 1, 0, 0, 1, 0, 0, 0, 1, 1, 1, 1, 1, 1, 1, 1, 1, 1, 1, 1, 1, 1, 1, 1, 1, 1, 1, 1, 1, 1, 1, 1, 1, 1, 1, 1, 1, 1, 1, 1, 1, 1, 1, 1, 1, 1, 1, 1, 1, 1, 1, 1, 0, 1, 0, 0, 0, 0, 1, 0, 0, 0, 0, 1, 0, 0, 0, 0, 0, 0, 1, 0, 1, 0, 0, 0, 0, 0, 1, 0, 0, 0, 0, 0, 0, 0, 0, 0, 0, 0, 0, 0, 0, 0, 1, 1, 1, 0, 1, 0, 1, 0, 0, 1, 1, 1, 1, 1, 1, 1, 1, 2, 2, 1, 1, 1, 1, 1, 1, 0, 1, 1, 2, 1, 0, 0, 1, 1, 2, 1, 0, 1, 0, 0, 1, 1, 1, 1, 1, 1, 2, 1, 1, 1, 0, 1, 1, 0, 0, 0, 0, 0, 0, 0, 0, 0, 0, 1, 0, 0, 0, 0, 0, 0, 0, 0, 0, 0, 0, 0, 0, 0, 0, 0, 1, 0, 0, 0, 3, 3, 3, 3, 3, 3, 3, 3, 3, 3, 1, 1, 1, 1, 1, 1, 1, 1, 1, 1, 1, 1, 1, 1, 1, 1, 1, 1, 1, 1, 1, 1, 1, 1, 1, 1, 1, 1, 1, 1, 1, 1, 1, 1, 1, 1, 1, 1, 1, 1, 0, 0, 0, 0, 0, 0, 0, 0, 0, 0, 1, 1, 0, 0, 0, 0, 0, 0, 0, 0, 0, 0, 1, 1, 0, 0, 1, 1, 1, 0, 0, 1, 1, 1, 1, 1, 1, 1, 1, 1, 1, 1, 1, 1, 0, 1, 1, 0, 0, 0, 0, 0, 0, 0, 0, 0, 0, 0, 0, 1, 0, 0, 1, 0, 0, 0, 1, 1, 1, 1, 1, 1, 1, 1, 1, 1, 1, 1, 1, 1, 1, 1, 1, 1, 1, 1, 1, 1, 1, 1, 1, 1, 1, 1, 1, 1, 1, 1, 1, 1, 1, 1, 1, 1, 1, 1, 1, 1, 1, 1, 3, 3, 3, 3, 3, 3, 3, 3, 3, 3, 3, 3, 3, 3, 3, 3, 3, 3, 3, 3, 0, 0, 1, 1, 1, 1, 0, 0, 0, 0, 0, 0, 0, 0, 0, 0, 1, 0, 0, 0, 1, 0, 0, 0, 0, 0, 0, 0, 1, 0, 0, 1, 1, 1, 1, 0, 0, 0, 0, 0, 0, 0, 0, 0, 0, 1, 0, 0, 0, 1, 0, 0, 0, 0, 0, 0, 0, 1])
me_cube_001.materials.append(mat_aicar3buda)
me_cube_001.materials.append(mat_aicar3black)
me_cube_001.materials.append(mat_aicar3window)
me_cube_001.materials.append(mat_aica3swiatla)
me_cube_001.use_remesh_preserve_volume = False
me_cube_001.use_remesh_preserve_attributes = False
me_cube_001.use_mirror_vertex_groups = False
me_cube_001.update()
me_cube_003 = bpy.data.meshes.new('Cube.003')
me_cube_003.from_pydata([(-0.0002905, 0.1364, 0.2837), (-0.5438, 0.1364, 0.2146), (-0.0002905, 0.02782, 0.2621), (-0.5438, 0.05425, 0.1983), (-0.0002903, -0.06422, 0.2006), (-0.5438, -0.01538, 0.1518), (-0.0002903, -0.1257, 0.1086), (-0.5438, -0.0619, 0.08213), (-0.0002902, -0.1473, -1.392e-08), (-0.5438, -0.07824, -1.694e-08), (-0.0002902, -0.1257, -0.1086), (-0.5438, -0.0619, -0.08213), (-0.0002904, -0.06422, -0.2006), (-0.5438, -0.01538, -0.1518), (-0.0002904, 0.02782, -0.2621), (-0.5438, 0.05425, -0.1983), (-0.0002906, 0.1364, -0.2837), (-0.5438, 0.1364, -0.2146), (-0.0002908, 0.245, -0.2621), (-0.5438, 0.2185, -0.1983), (-0.0002908, 0.337, -0.2006), (-0.5438, 0.2881, -0.1518), (-0.0002909, 0.3985, -0.1086), (-0.5438, 0.3347, -0.08213), (-0.0002909, 0.4201, 1.392e-08), (-0.5438, 0.351, -9.382e-09), (-0.0002909, 0.3985, 0.1086), (-0.5438, 0.3347, 0.08213), (-0.0002909, 0.337, 0.2006), (-0.5438, 0.2881, 0.1518), (-0.0002907, 0.245, 0.2621), (-0.5438, 0.2185, 0.1983), (-0.5843, 0.02782, 0.2621), (-0.5843, 0.1364, 0.2837), (-0.5843, -0.06422, 0.2006), (-0.5843, -0.1257, 0.1086), (-0.5843, -0.1473, -1.392e-08), (-0.5843, -0.1257, -0.1086), (-0.5843, -0.06422, -0.2006), (-0.5843, 0.02782, -0.2621), (-0.5843, 0.1364, -0.2837), (-0.5843, 0.245, -0.2621), (-0.5843, 0.337, -0.2006), (-0.5843, 0.3985, -0.1086), (-0.5843, 0.4201, -1.24e-08), (-0.5843, 0.3985, 0.1086), (-0.5843, 0.337, 0.2006), (-0.5843, 0.245, 0.2621), (-0.5998, 0.03638, 0.2414), (-0.5998, 0.1364, 0.2613), (-0.5998, -0.0484, 0.1848), (-0.5998, -0.105, 0.1), (-0.5998, -0.1249, -1.49e-08), (-0.5998, -0.105, -0.1), (-0.5998, -0.0484, -0.1848), (-0.5998, 0.03638, -0.2414), (-0.5998, 0.1364, -0.2613), (-0.5998, 0.2364, -0.2414), (-0.5998, 0.3212, -0.1848), (-0.5998, 0.3778, -0.1), (-0.5998, 0.3977, -1.142e-08), (-0.5998, 0.3778, 0.1), (-0.5998, 0.3212, 0.1848), (-0.5998, 0.2364, 0.2414), (-0.5946, 0.04465, 0.2215), (-0.5946, 0.1364, 0.2397), (-0.5946, -0.03311, 0.1695), (-0.5946, -0.08508, 0.09173), (-0.5946, -0.1033, -1.585e-08), (-0.5946, -0.08508, -0.09173), (-0.5946, -0.03311, -0.1695), (-0.5946, 0.04465, -0.2215), (-0.5946, 0.1364, -0.2397), (-0.5946, 0.2281, -0.2215), (-0.5946, 0.3059, -0.1695), (-0.5946, 0.3578, -0.09173), (-0.5946, 0.3761, -1.048e-08), (-0.5946, 0.3578, 0.09173), (-0.5946, 0.3059, 0.1695), (-0.5946, 0.2281, 0.2215)], [], [(0, 33, 32, 2), (2, 32, 34, 4), (4, 34, 35, 6), (6, 35, 36, 8), (8, 36, 37, 10), (10, 37, 38, 12), (12, 38, 39, 14), (14, 39, 40, 16), (16, 40, 41, 18), (18, 41, 42, 20), (20, 42, 43, 22), (22, 43, 44, 24), (24, 44, 45, 26), (26, 45, 46, 28), (3, 1, 31, 29, 27, 25, 23, 21, 19, 17, 15, 13, 11, 9, 7, 5), (28, 46, 47, 30), (30, 47, 33, 0), (0, 2, 4, 6, 8, 10, 12, 14, 16, 18, 20, 22, 24, 26, 28, 30), (49, 48, 32, 33), (48, 50, 34, 32), (50, 51, 35, 34), (51, 52, 36, 35), (52, 53, 37, 36), (53, 54, 38, 37), (54, 55, 39, 38), (55, 56, 40, 39), (56, 57, 41, 40), (57, 58, 42, 41), (58, 59, 43, 42), (59, 60, 44, 43), (60, 61, 45, 44), (61, 62, 46, 45), (62, 63, 47, 46), (63, 49, 33, 47), (65, 64, 48, 49), (64, 66, 50, 48), (66, 67, 51, 50), (67, 68, 52, 51), (68, 69, 53, 52), (69, 70, 54, 53), (70, 71, 55, 54), (71, 72, 56, 55), (72, 73, 57, 56), (73, 74, 58, 57), (74, 75, 59, 58), (75, 76, 60, 59), (76, 77, 61, 60), (77, 78, 62, 61), (78, 79, 63, 62), (79, 65, 49, 63), (1, 3, 64, 65), (3, 5, 66, 64), (5, 7, 67, 66), (7, 9, 68, 67), (9, 11, 69, 68), (11, 13, 70, 69), (13, 15, 71, 70), (15, 17, 72, 71), (17, 19, 73, 72), (19, 21, 74, 73), (21, 23, 75, 74), (23, 25, 76, 75), (25, 27, 77, 76), (27, 29, 78, 77), (29, 31, 79, 78), (31, 1, 65, 79)])
me_cube_003.polygons.foreach_set('material_index', [0, 0, 0, 0, 0, 0, 0, 0, 0, 0, 0, 0, 0, 0, 1, 0, 0, 0, 0, 0, 0, 0, 0, 0, 0, 0, 0, 0, 0, 0, 0, 0, 0, 0, 0, 0, 0, 0, 0, 0, 0, 0, 0, 0, 0, 0, 0, 0, 0, 0, 0, 0, 0, 0, 0, 0, 0, 0, 0, 0, 0, 0, 0, 0, 0, 0])
me_cube_003.materials.append(mat_firetruckkolaoutside)
me_cube_003.materials.append(mat_firetruckkolainside)
me_cube_003.use_remesh_preserve_volume = False
me_cube_003.use_remesh_preserve_attributes = False
me_cube_003.use_mirror_vertex_groups = False
me_cube_003.update()

# ---- objects
ob_aicar3 = bpy.data.objects.new('AICAR3', me_cube_001)
ob_empty = bpy.data.objects.new('Empty', None)
ob_kola = bpy.data.objects.new('Kola', me_cube_003)

# ---- transforms, parenting, visibility, modifiers, constraints
ob_aicar3.location = (0.0, 0.0, 0.25)
ob_aicar3.rotation_euler = (1.571, -0.0, 0.0)
ob_aicar3.lock_rotations_4d = False
ob_aicar3.empty_display_type = 'ARROWS'
ob_aicar3.lineart.crease_threshold = 0.0
ob_empty.location = (0.0, 0.05024, 0.25)
ob_empty.empty_image_offset = (0.0, 0.0)
ob_empty.lineart.crease_threshold = 0.0
ob_kola.location = (-0.7753, -1.771, 0.29)
ob_kola.lineart.crease_threshold = 0.0
_m = ob_kola.modifiers.new('Mirror', 'MIRROR')
_m.use_axis = (True, True, False)
_m.mirror_object = ob_empty

# ---- collection membership
col_collection_1.objects.link(ob_aicar3)
col_collection_1.objects.link(ob_empty)
col_collection_1.objects.link(ob_kola)

# ---- scene / render settings (as saved in the file)
scene.frame_start = 1; scene.frame_end = 250; scene.frame_set(0)
scene.render.engine = 'BLENDER_EEVEE_NEXT'
scene.render.resolution_percentage = 50
scene.render.dither_intensity = 0.0
scene.cycles.use_denoising = False
scene.cycles.samples = 128
scene.cycles.sampling_pattern = 'TABULATED_SOBOL'
scene.cycles.light_sampling_threshold = 0.0
scene.cycles.use_adaptive_sampling = False
scene.cycles.use_light_tree = False
scene.cycles.blur_glossy = 0.0
scene.cycles.sample_clamp_indirect = 0.0
scene.view_settings.view_transform = 'Standard'
bpy.context.view_layer.update()

# ---- added for rendering (the .blend has no active camera and no usable light): camera, sun
cam_auto = bpy.data.cameras.new('AutoCamera')
cam_auto.lens = 50.0
cam_auto.sensor_width = 36.0
cam_auto.clip_end = 1000.0
ob_auto_camera = bpy.data.objects.new('AutoCamera', cam_auto)
scene.collection.objects.link(ob_auto_camera)
ob_auto_camera.location = (6.49292, -7.90378, 6.23758)
ob_auto_camera.rotation_euler = (1.09748, -7.21219e-08, 0.694738)
scene.camera = ob_auto_camera
light_auto_sun = bpy.data.lights.new('AutoSun', 'SUN')
light_auto_sun.energy = 3.0
light_auto_sun.angle = 0.0523599
ob_auto_sun = bpy.data.objects.new('AutoSun', light_auto_sun)
scene.collection.objects.link(ob_auto_sun)
ob_auto_sun.rotation_euler = (0.872665, 0.174533, 0.523599)
bpy.context.view_layer.update()
